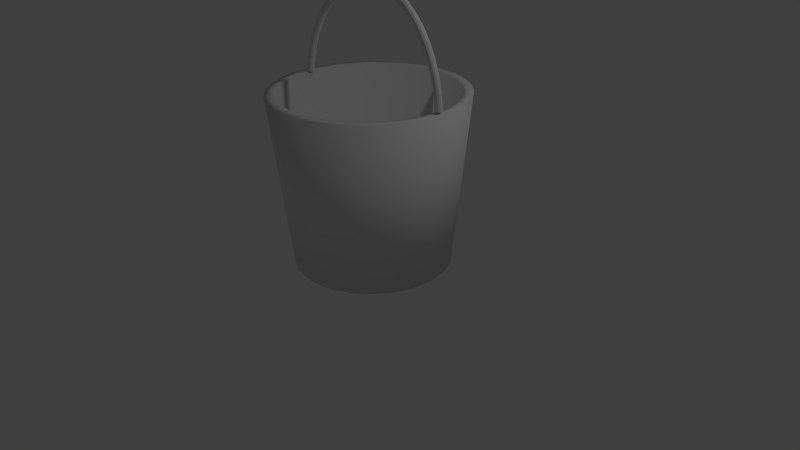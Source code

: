 # Source: bucket.blend  (saved by Blender 2.76.0; exported with 4.5.12 LTS)
import bpy
from mathutils import Matrix  # noqa: F401  (used for matrix-valued properties, if any)

bpy.ops.wm.read_factory_settings(use_empty=True)
scene = bpy.context.scene
scene.name = 'Scene'

# ---- collections
col_collection_1 = bpy.data.collections.new('Collection 1'); scene.collection.children.link(col_collection_1)

# ---- world
world_world = bpy.data.worlds.new('World'); scene.world = world_world
world_world.color = (0.05088, 0.05088, 0.05088)
world_world.use_sun_shadow = False
world_world.sun_shadow_jitter_overblur = 0.0
world_world.cycles.sampling_method = 'MANUAL'
world_world.cycles.sample_map_resolution = 256

# ---- cameras
cam_camera = bpy.data.cameras.new('Camera')
cam_camera.clip_end = 100.0
cam_camera.lens = 35.0
cam_camera.sensor_width = 32.0
cam_camera.sensor_height = 18.0
cam_camera.ortho_scale = 7.314
cam_camera.dof.focus_distance = 0.0
cam_camera.dof.aperture_fstop = 128.0

# ---- lights
light_lamp = bpy.data.lights.new('Lamp', 'POINT')
light_lamp.transmission_factor = 0.0
light_lamp.cutoff_distance = 30.0
light_lamp.energy = 100.0
light_lamp.shadow_buffer_clip_start = 1.001
light_lamp.shadow_soft_size = 0.1
light_lamp.shadow_maximum_resolution = 0.006
light_lamp.use_absolute_resolution = True
light_lamp.cycles.use_multiple_importance_sampling = False

# ---- meshes
me_torus_001 = bpy.data.meshes.new('Torus.001')
me_torus_001.from_pydata([(1.005, 0.2692, 0.0), (0.9994, 0.2678, 0.02), (0.9852, 0.264, 0.03464), (0.9659, 0.2588, 0.04), (0.9466, 0.2536, 0.03464), (0.9325, 0.2499, 0.02), (0.9273, 0.2485, 4.899e-18), (0.9325, 0.2499, -0.02), (0.9466, 0.2536, -0.03464), (0.9659, 0.2588, -0.04), (0.9852, 0.264, -0.03464), (0.9994, 0.2678, -0.02), (0.9608, 0.398, 0.0), (0.9559, 0.3959, 0.02), (0.9424, 0.3903, 0.03464), (0.9239, 0.3827, 0.04), (0.9054, 0.375, 0.03464), (0.8919, 0.3694, 0.02), (0.8869, 0.3674, 4.899e-18), (0.8919, 0.3694, -0.02), (0.9054, 0.375, -0.03464), (0.9239, 0.3827, -0.04), (0.9424, 0.3903, -0.03464), (0.9559, 0.3959, -0.02), (0.9007, 0.52, 0.0), (0.896, 0.5173, 0.02), (0.8833, 0.51, 0.03464), (0.866, 0.5, 0.04), (0.8487, 0.49, 0.03464), (0.836, 0.4827, 0.02), (0.8314, 0.48, 4.899e-18), (0.836, 0.4827, -0.02), (0.8487, 0.49, -0.03464), (0.866, 0.5, -0.04), (0.8833, 0.51, -0.03464), (0.896, 0.5173, -0.02), (0.8251, 0.6331, 0.0), (0.8208, 0.6298, 0.02), (0.8092, 0.6209, 0.03464), (0.7934, 0.6088, 0.04), (0.7775, 0.5966, 0.03464), (0.7659, 0.5877, 0.02), (0.7616, 0.5844, 4.899e-18), (0.7659, 0.5877, -0.02), (0.7775, 0.5966, -0.03464), (0.7934, 0.6088, -0.04), (0.8092, 0.6209, -0.03464), (0.8208, 0.6298, -0.02), (0.7354, 0.7354, 0.0), (0.7316, 0.7316, 0.02), (0.7212, 0.7212, 0.03464), (0.7071, 0.7071, 0.04), (0.693, 0.693, 0.03464), (0.6826, 0.6826, 0.02), (0.6788, 0.6788, 4.899e-18), (0.6826, 0.6826, -0.02), (0.693, 0.693, -0.03464), (0.7071, 0.7071, -0.04), (0.7212, 0.7212, -0.03464), (0.7316, 0.7316, -0.02), (0.6331, 0.8251, 0.0), (0.6298, 0.8208, 0.02), (0.6209, 0.8092, 0.03464), (0.6088, 0.7934, 0.04), (0.5966, 0.7775, 0.03464), (0.5877, 0.7659, 0.02), (0.5844, 0.7616, 4.899e-18), (0.5877, 0.7659, -0.02), (0.5966, 0.7775, -0.03464), (0.6088, 0.7934, -0.04), (0.6209, 0.8092, -0.03464), (0.6298, 0.8208, -0.02), (0.52, 0.9007, 0.0), (0.5173, 0.896, 0.02), (0.51, 0.8833, 0.03464), (0.5, 0.866, 0.04), (0.49, 0.8487, 0.03464), (0.4827, 0.836, 0.02), (0.48, 0.8314, 4.899e-18), (0.4827, 0.836, -0.02), (0.49, 0.8487, -0.03464), (0.5, 0.866, -0.04), (0.51, 0.8833, -0.03464), (0.5173, 0.896, -0.02), (0.398, 0.9608, 0.0), (0.3959, 0.9559, 0.02), (0.3903, 0.9424, 0.03464), (0.3827, 0.9239, 0.04), (0.375, 0.9054, 0.03464), (0.3694, 0.8919, 0.02), (0.3674, 0.8869, 4.899e-18), (0.3694, 0.8919, -0.02), (0.375, 0.9054, -0.03464), (0.3827, 0.9239, -0.04), (0.3903, 0.9424, -0.03464), (0.3959, 0.9559, -0.02), (0.2692, 1.005, 0.0), (0.2678, 0.9994, 0.02), (0.264, 0.9852, 0.03464), (0.2588, 0.9659, 0.04), (0.2536, 0.9466, 0.03464), (0.2499, 0.9325, 0.02), (0.2485, 0.9273, 4.899e-18), (0.2499, 0.9325, -0.02), (0.2536, 0.9466, -0.03464), (0.2588, 0.9659, -0.04), (0.264, 0.9852, -0.03464), (0.2678, 0.9994, -0.02), (0.1357, 1.031, 0.0), (0.135, 1.026, 0.02), (0.1331, 1.011, 0.03464), (0.1305, 0.9914, 0.04), (0.1279, 0.9716, 0.03464), (0.126, 0.9571, 0.02), (0.1253, 0.9518, 4.899e-18), (0.126, 0.9571, -0.02), (0.1279, 0.9716, -0.03464), (0.1305, 0.9914, -0.04), (0.1331, 1.011, -0.03464), (0.135, 1.026, -0.02), (5.96e-08, 1.04, 0.0), (1.192e-07, 1.035, 0.02), (1.192e-07, 1.02, 0.03464), (8.941e-08, 1.0, 0.04), (8.941e-08, 0.98, 0.03464), (8.941e-08, 0.9654, 0.02), (8.941e-08, 0.96, 4.899e-18), (8.941e-08, 0.9654, -0.02), (8.941e-08, 0.98, -0.03464), (8.941e-08, 1.0, -0.04), (1.192e-07, 1.02, -0.03464), (1.192e-07, 1.035, -0.02), (-0.1357, 1.031, 0.0), (-0.135, 1.026, 0.02), (-0.1331, 1.011, 0.03464), (-0.1305, 0.9914, 0.04), (-0.1279, 0.9716, 0.03464), (-0.126, 0.9571, 0.02), (-0.1253, 0.9518, 4.899e-18), (-0.126, 0.9571, -0.02), (-0.1279, 0.9716, -0.03464), (-0.1305, 0.9914, -0.04), (-0.1331, 1.011, -0.03464), (-0.135, 1.026, -0.02), (-0.2692, 1.005, 0.0), (-0.2678, 0.9994, 0.02), (-0.264, 0.9852, 0.03464), (-0.2588, 0.9659, 0.04), (-0.2536, 0.9466, 0.03464), (-0.2499, 0.9325, 0.02), (-0.2485, 0.9273, 4.899e-18), (-0.2499, 0.9325, -0.02), (-0.2536, 0.9466, -0.03464), (-0.2588, 0.9659, -0.04), (-0.264, 0.9852, -0.03464), (-0.2678, 0.9994, -0.02), (-0.398, 0.9608, 0.0), (-0.3959, 0.9559, 0.02), (-0.3903, 0.9424, 0.03464), (-0.3827, 0.9239, 0.04), (-0.375, 0.9054, 0.03464), (-0.3694, 0.8919, 0.02), (-0.3674, 0.8869, 4.899e-18), (-0.3694, 0.8919, -0.02), (-0.375, 0.9054, -0.03464), (-0.3827, 0.9239, -0.04), (-0.3903, 0.9424, -0.03464), (-0.3959, 0.9559, -0.02), (-0.52, 0.9007, 0.0), (-0.5173, 0.896, 0.02), (-0.51, 0.8833, 0.03464), (-0.5, 0.866, 0.04), (-0.49, 0.8487, 0.03464), (-0.4827, 0.836, 0.02), (-0.48, 0.8314, 4.899e-18), (-0.4827, 0.836, -0.02), (-0.49, 0.8487, -0.03464), (-0.5, 0.866, -0.04), (-0.51, 0.8833, -0.03464), (-0.5173, 0.896, -0.02), (-0.6331, 0.8251, 0.0), (-0.6298, 0.8208, 0.02), (-0.6209, 0.8092, 0.03464), (-0.6088, 0.7934, 0.04), (-0.5966, 0.7775, 0.03464), (-0.5877, 0.7659, 0.02), (-0.5844, 0.7616, 4.899e-18), (-0.5877, 0.7659, -0.02), (-0.5966, 0.7775, -0.03464), (-0.6088, 0.7934, -0.04), (-0.6209, 0.8092, -0.03464), (-0.6298, 0.8208, -0.02), (-0.7354, 0.7354, 0.0), (-0.7316, 0.7316, 0.02), (-0.7212, 0.7212, 0.03464), (-0.7071, 0.7071, 0.04), (-0.693, 0.693, 0.03464), (-0.6826, 0.6826, 0.02), (-0.6788, 0.6788, 4.899e-18), (-0.6826, 0.6826, -0.02), (-0.693, 0.693, -0.03464), (-0.7071, 0.7071, -0.04), (-0.7212, 0.7212, -0.03464), (-0.7316, 0.7316, -0.02), (-0.8251, 0.6331, 0.0), (-0.8208, 0.6298, 0.02), (-0.8092, 0.6209, 0.03464), (-0.7934, 0.6088, 0.04), (-0.7775, 0.5966, 0.03464), (-0.7659, 0.5877, 0.02), (-0.7616, 0.5844, 4.899e-18), (-0.7659, 0.5877, -0.02), (-0.7775, 0.5966, -0.03464), (-0.7934, 0.6088, -0.04), (-0.8092, 0.6209, -0.03464), (-0.8208, 0.6298, -0.02), (-0.9007, 0.52, 0.0), (-0.896, 0.5173, 0.02), (-0.8833, 0.51, 0.03464), (-0.866, 0.5, 0.04), (-0.8487, 0.49, 0.03464), (-0.836, 0.4827, 0.02), (-0.8314, 0.48, 4.899e-18), (-0.836, 0.4827, -0.02), (-0.8487, 0.49, -0.03464), (-0.866, 0.5, -0.04), (-0.8833, 0.51, -0.03464), (-0.896, 0.5173, -0.02), (-0.9608, 0.398, 0.0), (-0.9559, 0.3959, 0.02), (-0.9424, 0.3903, 0.03464), (-0.9239, 0.3827, 0.04), (-0.9054, 0.375, 0.03464), (-0.8919, 0.3694, 0.02), (-0.8869, 0.3674, 4.899e-18), (-0.8919, 0.3694, -0.02), (-0.9054, 0.375, -0.03464), (-0.9239, 0.3827, -0.04), (-0.9424, 0.3903, -0.03464), (-0.9559, 0.3959, -0.02), (-1.005, 0.2692, 0.0), (-0.9994, 0.2678, 0.02), (-0.9852, 0.264, 0.03464), (-0.9659, 0.2588, 0.04), (-0.9466, 0.2536, 0.03464), (-0.9325, 0.2499, 0.02), (-0.9273, 0.2485, 4.899e-18), (-0.9325, 0.2499, -0.02), (-0.9466, 0.2536, -0.03464), (-0.9659, 0.2588, -0.04), (-0.9852, 0.264, -0.03464), (-0.9994, 0.2678, -0.02), (-1.031, 0.1357, 0.0), (-1.026, 0.135, 0.02), (-1.011, 0.1331, 0.03464), (-0.9914, 0.1305, 0.04), (-0.9716, 0.1279, 0.03464), (-0.9571, 0.126, 0.02), (-0.9518, 0.1253, 4.899e-18), (-0.9571, 0.126, -0.02), (-0.9716, 0.1279, -0.03464), (-0.9914, 0.1305, -0.04), (-1.011, 0.1331, -0.03464), (-1.026, 0.135, -0.02), (-1.04, 9.092e-08, 0.0), (-1.035, 9.045e-08, 0.02), (-1.02, 8.917e-08, 0.03464), (-1.0, 8.742e-08, 0.04), (-0.98, 8.567e-08, 0.03464), (-0.9654, 8.439e-08, 0.02), (-0.96, 8.393e-08, 4.899e-18), (-0.9654, 8.439e-08, -0.02), (-0.98, 8.567e-08, -0.03464), (-1.0, 8.742e-08, -0.04), (-1.02, 8.917e-08, -0.03464), (-1.035, 9.045e-08, -0.02)], [], [(0, 12, 13, 1), (1, 13, 14, 2), (2, 14, 15, 3), (3, 15, 16, 4), (4, 16, 17, 5), (5, 17, 18, 6), (6, 18, 19, 7), (7, 19, 20, 8), (8, 20, 21, 9), (9, 21, 22, 10), (10, 22, 23, 11), (11, 23, 12, 0), (12, 24, 25, 13), (13, 25, 26, 14), (14, 26, 27, 15), (15, 27, 28, 16), (16, 28, 29, 17), (17, 29, 30, 18), (18, 30, 31, 19), (19, 31, 32, 20), (20, 32, 33, 21), (21, 33, 34, 22), (22, 34, 35, 23), (23, 35, 24, 12), (24, 36, 37, 25), (25, 37, 38, 26), (26, 38, 39, 27), (27, 39, 40, 28), (28, 40, 41, 29), (29, 41, 42, 30), (30, 42, 43, 31), (31, 43, 44, 32), (32, 44, 45, 33), (33, 45, 46, 34), (34, 46, 47, 35), (35, 47, 36, 24), (36, 48, 49, 37), (37, 49, 50, 38), (38, 50, 51, 39), (39, 51, 52, 40), (40, 52, 53, 41), (41, 53, 54, 42), (42, 54, 55, 43), (43, 55, 56, 44), (44, 56, 57, 45), (45, 57, 58, 46), (46, 58, 59, 47), (47, 59, 48, 36), (48, 60, 61, 49), (49, 61, 62, 50), (50, 62, 63, 51), (51, 63, 64, 52), (52, 64, 65, 53), (53, 65, 66, 54), (54, 66, 67, 55), (55, 67, 68, 56), (56, 68, 69, 57), (57, 69, 70, 58), (58, 70, 71, 59), (59, 71, 60, 48), (60, 72, 73, 61), (61, 73, 74, 62), (62, 74, 75, 63), (63, 75, 76, 64), (64, 76, 77, 65), (65, 77, 78, 66), (66, 78, 79, 67), (67, 79, 80, 68), (68, 80, 81, 69), (69, 81, 82, 70), (70, 82, 83, 71), (71, 83, 72, 60), (72, 84, 85, 73), (73, 85, 86, 74), (74, 86, 87, 75), (75, 87, 88, 76), (76, 88, 89, 77), (77, 89, 90, 78), (78, 90, 91, 79), (79, 91, 92, 80), (80, 92, 93, 81), (81, 93, 94, 82), (82, 94, 95, 83), (83, 95, 84, 72), (84, 96, 97, 85), (85, 97, 98, 86), (86, 98, 99, 87), (87, 99, 100, 88), (88, 100, 101, 89), (89, 101, 102, 90), (90, 102, 103, 91), (91, 103, 104, 92), (92, 104, 105, 93), (93, 105, 106, 94), (94, 106, 107, 95), (95, 107, 96, 84), (96, 108, 109, 97), (97, 109, 110, 98), (98, 110, 111, 99), (99, 111, 112, 100), (100, 112, 113, 101), (101, 113, 114, 102), (102, 114, 115, 103), (103, 115, 116, 104), (104, 116, 117, 105), (105, 117, 118, 106), (106, 118, 119, 107), (107, 119, 108, 96), (108, 120, 121, 109), (109, 121, 122, 110), (110, 122, 123, 111), (111, 123, 124, 112), (112, 124, 125, 113), (113, 125, 126, 114), (114, 126, 127, 115), (115, 127, 128, 116), (116, 128, 129, 117), (117, 129, 130, 118), (118, 130, 131, 119), (119, 131, 120, 108), (120, 132, 133, 121), (121, 133, 134, 122), (122, 134, 135, 123), (123, 135, 136, 124), (124, 136, 137, 125), (125, 137, 138, 126), (126, 138, 139, 127), (127, 139, 140, 128), (128, 140, 141, 129), (129, 141, 142, 130), (130, 142, 143, 131), (131, 143, 132, 120), (132, 144, 145, 133), (133, 145, 146, 134), (134, 146, 147, 135), (135, 147, 148, 136), (136, 148, 149, 137), (137, 149, 150, 138), (138, 150, 151, 139), (139, 151, 152, 140), (140, 152, 153, 141), (141, 153, 154, 142), (142, 154, 155, 143), (143, 155, 144, 132), (144, 156, 157, 145), (145, 157, 158, 146), (146, 158, 159, 147), (147, 159, 160, 148), (148, 160, 161, 149), (149, 161, 162, 150), (150, 162, 163, 151), (151, 163, 164, 152), (152, 164, 165, 153), (153, 165, 166, 154), (154, 166, 167, 155), (155, 167, 156, 144), (156, 168, 169, 157), (157, 169, 170, 158), (158, 170, 171, 159), (159, 171, 172, 160), (160, 172, 173, 161), (161, 173, 174, 162), (162, 174, 175, 163), (163, 175, 176, 164), (164, 176, 177, 165), (165, 177, 178, 166), (166, 178, 179, 167), (167, 179, 168, 156), (168, 180, 181, 169), (169, 181, 182, 170), (170, 182, 183, 171), (171, 183, 184, 172), (172, 184, 185, 173), (173, 185, 186, 174), (174, 186, 187, 175), (175, 187, 188, 176), (176, 188, 189, 177), (177, 189, 190, 178), (178, 190, 191, 179), (179, 191, 180, 168), (180, 192, 193, 181), (181, 193, 194, 182), (182, 194, 195, 183), (183, 195, 196, 184), (184, 196, 197, 185), (185, 197, 198, 186), (186, 198, 199, 187), (187, 199, 200, 188), (188, 200, 201, 189), (189, 201, 202, 190), (190, 202, 203, 191), (191, 203, 192, 180), (192, 204, 205, 193), (193, 205, 206, 194), (194, 206, 207, 195), (195, 207, 208, 196), (196, 208, 209, 197), (197, 209, 210, 198), (198, 210, 211, 199), (199, 211, 212, 200), (200, 212, 213, 201), (201, 213, 214, 202), (202, 214, 215, 203), (203, 215, 204, 192), (204, 216, 217, 205), (205, 217, 218, 206), (206, 218, 219, 207), (207, 219, 220, 208), (208, 220, 221, 209), (209, 221, 222, 210), (210, 222, 223, 211), (211, 223, 224, 212), (212, 224, 225, 213), (213, 225, 226, 214), (214, 226, 227, 215), (215, 227, 216, 204), (216, 228, 229, 217), (217, 229, 230, 218), (218, 230, 231, 219), (219, 231, 232, 220), (220, 232, 233, 221), (221, 233, 234, 222), (222, 234, 235, 223), (223, 235, 236, 224), (224, 236, 237, 225), (225, 237, 238, 226), (226, 238, 239, 227), (227, 239, 228, 216), (228, 240, 241, 229), (229, 241, 242, 230), (230, 242, 243, 231), (231, 243, 244, 232), (232, 244, 245, 233), (233, 245, 246, 234), (234, 246, 247, 235), (235, 247, 248, 236), (236, 248, 249, 237), (237, 249, 250, 238), (238, 250, 251, 239), (239, 251, 240, 228), (240, 252, 253, 241), (241, 253, 254, 242), (242, 254, 255, 243), (243, 255, 256, 244), (244, 256, 257, 245), (245, 257, 258, 246), (246, 258, 259, 247), (247, 259, 260, 248), (248, 260, 261, 249), (249, 261, 262, 250), (250, 262, 263, 251), (251, 263, 252, 240), (252, 264, 265, 253), (253, 265, 266, 254), (254, 266, 267, 255), (255, 267, 268, 256), (256, 268, 269, 257), (257, 269, 270, 258), (258, 270, 271, 259), (259, 271, 272, 260), (260, 272, 273, 261), (261, 273, 274, 262), (262, 274, 275, 263), (263, 275, 264, 252)])
me_torus_001.use_remesh_preserve_volume = False
me_torus_001.use_remesh_preserve_attributes = False
me_torus_001.use_mirror_vertex_groups = False
me_torus_001.update()
me_circle = bpy.data.meshes.new('Circle')
me_circle.from_pydata([(0.0, 1.0, 0.0), (-0.1951, 0.9808, 0.0), (-0.3827, 0.9239, 0.0), (-0.5556, 0.8315, 0.0), (-0.7071, 0.7071, 0.0), (-0.8315, 0.5556, 0.0), (-0.9239, 0.3827, 0.0), (-0.9808, 0.1951, 0.0), (-1.0, 7.55e-08, 0.0), (-0.9808, -0.1951, 0.0), (-0.9239, -0.3827, 0.0), (-0.8315, -0.5556, 0.0), (-0.7071, -0.7071, 0.0), (-0.5556, -0.8315, 0.0), (-0.3827, -0.9239, 0.0), (-0.1951, -0.9808, 0.0), (3.258e-07, -1.0, 0.0), (0.1951, -0.9808, 0.0), (0.3827, -0.9239, 0.0), (0.5556, -0.8315, 0.0), (0.7071, -0.7071, 0.0), (0.8315, -0.5556, 0.0), (0.9239, -0.3827, 0.0), (0.9808, -0.1951, 0.0), (1.0, 9.656e-07, 0.0), (0.9808, 0.1951, 0.0), (0.9239, 0.3827, 0.0), (0.8315, 0.5556, 0.0), (0.7071, 0.7071, 0.0), (0.5556, 0.8315, 0.0), (0.3827, 0.9239, 0.0), (0.1951, 0.9808, 0.0), (2.75e-08, 1.232, 2.187), (-0.2403, 1.208, 2.187), (-0.4713, 1.138, 2.187), (-0.6842, 1.024, 2.187), (-0.8709, 0.8709, 2.187), (-1.024, 0.6842, 2.187), (-1.138, 0.4713, 2.187), (-1.208, 0.2403, 2.187), (-1.232, 2.698e-08, 2.187), (-1.208, -0.2403, 2.187), (-1.138, -0.4713, 2.187), (-1.024, -0.6842, 2.187), (-0.8709, -0.8709, 2.187), (-0.6842, -1.024, 2.187), (-0.4713, -1.138, 2.187), (-0.2403, -1.208, 2.187), (4.288e-07, -1.232, 2.187), (0.2403, -1.208, 2.187), (0.4713, -1.138, 2.187), (0.6842, -1.024, 2.187), (0.8709, -0.8709, 2.187), (1.024, -0.6842, 2.187), (1.138, -0.4713, 2.187), (1.208, -0.2403, 2.187), (1.232, 1.123e-06, 2.187), (1.208, 0.2403, 2.187), (1.138, 0.4713, 2.187), (1.024, 0.6842, 2.187), (0.8709, 0.8709, 2.187), (0.6842, 1.024, 2.187), (0.4713, 1.138, 2.187), (0.2403, 1.208, 2.187), (1.285e-08, 1.106, 2.187), (-0.2157, 1.085, 2.187), (-0.4232, 1.022, 2.187), (-0.6143, 0.9194, 2.187), (-0.7819, 0.7819, 2.187), (-0.9194, 0.6143, 2.187), (-1.022, 0.4232, 2.187), (-1.085, 0.2157, 2.187), (-1.106, 5.505e-08, 2.187), (-1.085, -0.2157, 2.187), (-1.022, -0.4232, 2.187), (-0.9194, -0.6143, 2.187), (-0.7819, -0.7819, 2.187), (-0.6143, -0.9194, 2.187), (-0.4232, -1.022, 2.187), (-0.2157, -1.085, 2.187), (3.732e-07, -1.106, 2.187), (0.2157, -1.085, 2.187), (0.4232, -1.022, 2.187), (0.6143, -0.9194, 2.187), (0.7819, -0.7819, 2.187), (0.9194, -0.6143, 2.187), (1.022, -0.4232, 2.187), (1.085, -0.2157, 2.187), (1.106, 1.039e-06, 2.187), (1.085, 0.2157, 2.187), (1.022, 0.4232, 2.187), (0.9194, 0.6143, 2.187), (0.7819, 0.7819, 2.187), (0.6143, 0.9194, 2.187), (0.4232, 1.022, 2.187), (0.2157, 1.085, 2.187), (-2.145e-08, 0.9094, 0.1888), (-0.1774, 0.8919, 0.1888), (-0.348, 0.8402, 0.1888), (-0.5052, 0.7561, 0.1888), (-0.643, 0.643, 0.1888), (-0.7561, 0.5052, 0.1888), (-0.8402, 0.348, 0.1888), (-0.8919, 0.1774, 0.1888), (-0.9094, 9.489e-08, 0.1888), (-0.8919, -0.1774, 0.1888), (-0.8402, -0.348, 0.1888), (-0.7561, -0.5052, 0.1888), (-0.643, -0.643, 0.1888), (-0.5052, -0.7561, 0.1888), (-0.348, -0.8402, 0.1888), (-0.1774, -0.8919, 0.1888), (2.749e-07, -0.9094, 0.1888), (0.1774, -0.8919, 0.1888), (0.348, -0.8402, 0.1888), (0.5052, -0.7561, 0.1888), (0.643, -0.643, 0.1888), (0.7561, -0.5052, 0.1888), (0.8402, -0.348, 0.1888), (0.8919, -0.1774, 0.1888), (0.9094, 9.043e-07, 0.1888), (0.8919, 0.1774, 0.1888), (0.8402, 0.348, 0.1888), (0.7561, 0.5052, 0.1888), (0.643, 0.643, 0.1888), (0.5052, 0.7561, 0.1888), (0.348, 0.8402, 0.1888), (0.1774, 0.8919, 0.1888)], [], [(1, 0, 31, 30, 29, 28, 27, 26, 25, 24, 23, 22, 21, 20, 19, 18, 17, 16, 15, 14, 13, 12, 11, 10, 9, 8, 7, 6, 5, 4, 3, 2), (57, 58, 90, 89), (30, 31, 63, 62), (17, 18, 50, 49), (4, 5, 37, 36), (31, 0, 32, 63), (18, 19, 51, 50), (5, 6, 38, 37), (19, 20, 52, 51), (6, 7, 39, 38), (20, 21, 53, 52), (7, 8, 40, 39), (21, 22, 54, 53), (8, 9, 41, 40), (22, 23, 55, 54), (9, 10, 42, 41), (23, 24, 56, 55), (10, 11, 43, 42), (24, 25, 57, 56), (11, 12, 44, 43), (25, 26, 58, 57), (12, 13, 45, 44), (26, 27, 59, 58), (13, 14, 46, 45), (0, 1, 33, 32), (27, 28, 60, 59), (14, 15, 47, 46), (1, 2, 34, 33), (28, 29, 61, 60), (15, 16, 48, 47), (2, 3, 35, 34), (29, 30, 62, 61), (16, 17, 49, 48), (3, 4, 36, 35), (65, 66, 98, 97), (44, 45, 77, 76), (58, 59, 91, 90), (45, 46, 78, 77), (32, 33, 65, 64), (59, 60, 92, 91), (46, 47, 79, 78), (33, 34, 66, 65), (60, 61, 93, 92), (47, 48, 80, 79), (34, 35, 67, 66), (61, 62, 94, 93), (48, 49, 81, 80), (35, 36, 68, 67), (62, 63, 95, 94), (49, 50, 82, 81), (36, 37, 69, 68), (63, 32, 64, 95), (50, 51, 83, 82), (37, 38, 70, 69), (51, 52, 84, 83), (38, 39, 71, 70), (52, 53, 85, 84), (39, 40, 72, 71), (53, 54, 86, 85), (40, 41, 73, 72), (54, 55, 87, 86), (41, 42, 74, 73), (55, 56, 88, 87), (42, 43, 75, 74), (56, 57, 89, 88), (43, 44, 76, 75), (97, 98, 99, 100, 101, 102, 103, 104, 105, 106, 107, 108, 109, 110, 111, 112, 113, 114, 115, 116, 117, 118, 119, 120, 121, 122, 123, 124, 125, 126, 127, 96), (92, 93, 125, 124), (79, 80, 112, 111), (66, 67, 99, 98), (93, 94, 126, 125), (80, 81, 113, 112), (67, 68, 100, 99), (94, 95, 127, 126), (81, 82, 114, 113), (68, 69, 101, 100), (95, 64, 96, 127), (82, 83, 115, 114), (69, 70, 102, 101), (83, 84, 116, 115), (70, 71, 103, 102), (84, 85, 117, 116), (71, 72, 104, 103), (85, 86, 118, 117), (72, 73, 105, 104), (86, 87, 119, 118), (73, 74, 106, 105), (87, 88, 120, 119), (74, 75, 107, 106), (88, 89, 121, 120), (75, 76, 108, 107), (89, 90, 122, 121), (76, 77, 109, 108), (90, 91, 123, 122), (77, 78, 110, 109), (64, 65, 97, 96), (91, 92, 124, 123), (78, 79, 111, 110)])
me_circle.polygons.foreach_set('use_smooth', [True] * 98)
me_circle.use_remesh_preserve_volume = False
me_circle.use_remesh_preserve_attributes = False
me_circle.use_mirror_vertex_groups = False
me_circle.update()

# ---- curves / text
cu_beziercircle = bpy.data.curves.new('BezierCircle', 'CURVE')
cu_beziercircle.dimensions = '3D'
_sp = cu_beziercircle.splines.new('BEZIER'); _sp.bezier_points.add(3)
_sp.bezier_points.foreach_set('co', [-1.0, 0.0, 0.0, 0.0, 1.0, 0.0, 1.0, 0.0, 0.0, 0.0, -1.0, 0.0])
_sp.bezier_points.foreach_set('handle_left', [-1.0, -0.5521, 0.0, -0.5521, 1.0, 0.0, 1.0, 0.5521, 0.0, 0.5521, -1.0, 0.0])
_sp.bezier_points.foreach_set('handle_right', [-1.0, 0.5521, 0.0, 0.5521, 1.0, 0.0, 1.0, -0.5521, 0.0, -0.5521, -1.0, 0.0])
for _p, _l, _r in zip(_sp.bezier_points, ['AUTO', 'AUTO', 'AUTO', 'AUTO'], ['AUTO', 'AUTO', 'AUTO', 'AUTO']): _p.handle_left_type = _l; _p.handle_right_type = _r
_sp.order_u = 0
_sp.order_v = 0
_sp.use_cyclic_u = True
cu_beziercircle.use_path = True
cu_beziercircle.use_path_clamp = True
cu_beziercircle.bevel_resolution = 0
cu_beziercircle.fill_mode = 'HALF'

# ---- objects
ob_torus_001 = bpy.data.objects.new('Torus.001', me_torus_001)
ob_beziercircle = bpy.data.objects.new('BezierCircle', cu_beziercircle)
ob_circle = bpy.data.objects.new('Circle', me_circle)
ob_lamp = bpy.data.objects.new('Lamp', light_lamp)
ob_camera = bpy.data.objects.new('Camera', cam_camera)

# ---- transforms, parenting, visibility, modifiers, constraints
ob_torus_001.location = (0.02174, -0.0121, 2.021)
ob_torus_001.rotation_euler = (1.574, 0.1564, -0.009089)
ob_torus_001.scale = (1.141, 1.447, 1.141)
ob_torus_001.lineart.crease_threshold = 0.0
ob_beziercircle.location = (0.0, 0.0, 0.0)
ob_beziercircle.lineart.crease_threshold = 0.0
ob_circle.location = (0.0, 0.0, 0.0)
ob_circle.lineart.crease_threshold = 0.0
ob_lamp.location = (4.076, 1.005, 5.904)
ob_lamp.rotation_euler = (0.6503, 0.05522, 1.866)
ob_lamp.lock_rotations_4d = False
ob_lamp.empty_display_type = 'ARROWS'
ob_lamp.color = (0.0, 0.0, 0.0, 0.0)
ob_lamp.lineart.crease_threshold = 0.0
ob_camera.location = (7.481, -6.508, 5.344)
ob_camera.rotation_euler = (1.109, 0.01082, 0.8149)
ob_camera.lock_rotations_4d = False
ob_camera.empty_display_type = 'ARROWS'
ob_camera.color = (0.0, 0.0, 0.0, 0.0)
ob_camera.display_type = 'WIRE'
ob_camera.lineart.crease_threshold = 0.0

# ---- collection membership
col_collection_1.objects.link(ob_torus_001)
col_collection_1.objects.link(ob_beziercircle)
col_collection_1.objects.link(ob_circle)
col_collection_1.objects.link(ob_lamp)
col_collection_1.objects.link(ob_camera)

# ---- scene / render settings (as saved in the file)
scene.camera = ob_camera
scene.frame_start = 1; scene.frame_end = 250; scene.frame_set(1)
scene.render.engine = 'BLENDER_EEVEE_NEXT'
scene.render.resolution_percentage = 50
scene.render.dither_intensity = 0.0
scene.cycles.use_denoising = False
scene.cycles.samples = 10
scene.cycles.sampling_pattern = 'TABULATED_SOBOL'
scene.cycles.light_sampling_threshold = 0.0
scene.cycles.use_adaptive_sampling = False
scene.cycles.use_light_tree = False
scene.cycles.blur_glossy = 0.0
scene.cycles.pixel_filter_type = 'GAUSSIAN'
scene.cycles.sample_clamp_indirect = 0.0
scene.view_settings.view_transform = 'Standard'
bpy.context.view_layer.update()
